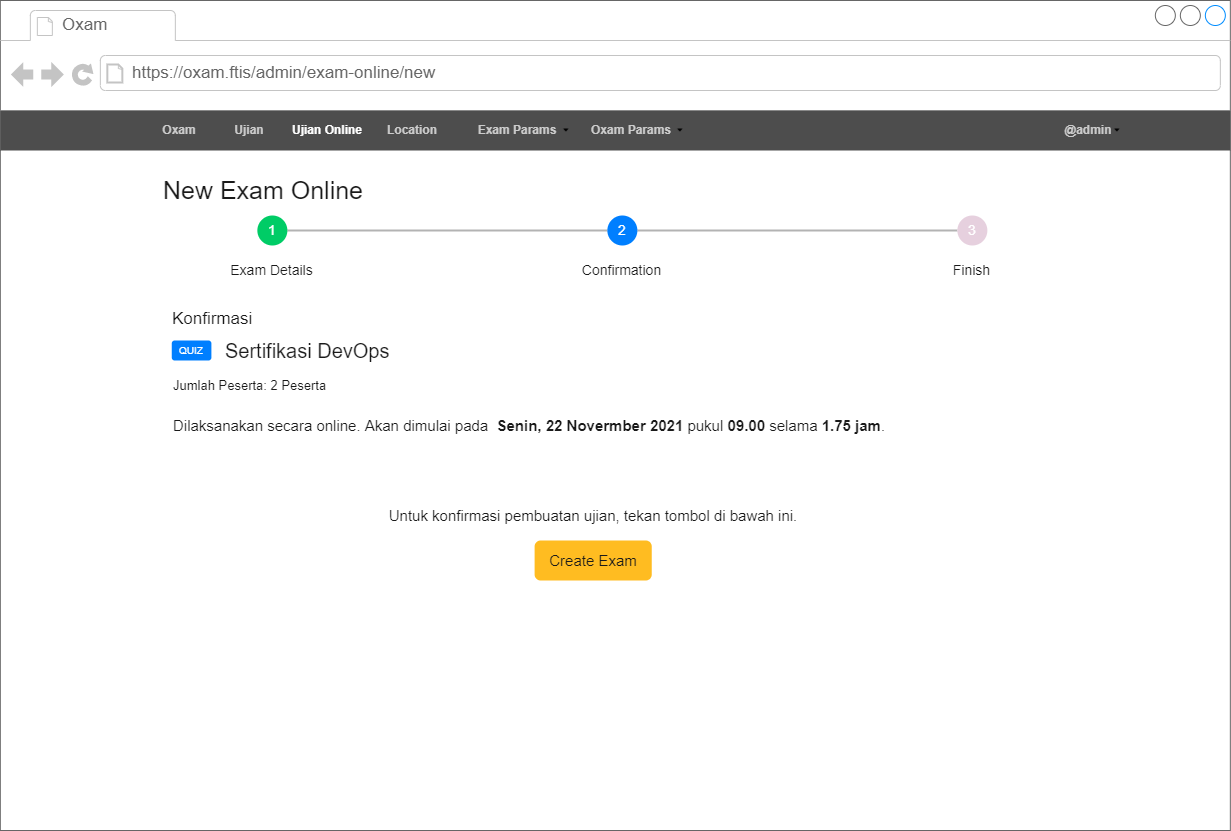

The diagram above was exported from draw.io. Its source (the exported page's mxGraphModel, read from the mxfile embedded in the PNG):
<mxGraphModel dx="2048" dy="-1108" grid="1" gridSize="10" guides="1" tooltips="1" connect="1" arrows="1" fold="1" page="1" pageScale="1" pageWidth="850" pageHeight="1100" math="0" shadow="0">
  <root>
    <mxCell id="0" />
    <mxCell id="1" parent="0" />
    <mxCell id="2" value="" style="strokeWidth=1;shadow=0;dashed=0;align=center;html=1;shape=mxgraph.mockup.containers.browserWindow;rSize=0;strokeColor=none;strokeColor2=#008cff;strokeColor3=#c4c4c4;mainText=,;recursiveResize=0;container=0;" vertex="1" parent="1">
      <mxGeometry x="312.8399999999999" y="3670" width="1230" height="830" as="geometry" />
    </mxCell>
    <mxCell id="3" value="Oxam" style="strokeWidth=1;shadow=0;dashed=0;align=center;html=1;shape=mxgraph.mockup.containers.anchor;fontSize=17;fontColor=#666666;align=left;strokeColor=none;" vertex="1" parent="1">
      <mxGeometry x="372.8399999999999" y="3682" width="110" height="26" as="geometry" />
    </mxCell>
    <mxCell id="4" value="https://oxam.ftis/admin/exam-online/new" style="strokeWidth=1;shadow=0;dashed=0;align=center;html=1;shape=mxgraph.mockup.containers.anchor;rSize=0;fontSize=17;fontColor=#666666;align=left;strokeColor=none;" vertex="1" parent="1">
      <mxGeometry x="442.8399999999999" y="3730" width="350" height="26" as="geometry" />
    </mxCell>
    <mxCell id="5" value="" style="group;strokeColor=none;" vertex="1" connectable="0" parent="1">
      <mxGeometry x="312.8399999999999" y="3780" width="1230" height="40" as="geometry" />
    </mxCell>
    <mxCell id="6" value="" style="group;strokeColor=none;" vertex="1" connectable="0" parent="5">
      <mxGeometry width="1230" height="40" as="geometry" />
    </mxCell>
    <mxCell id="7" value="" style="rounded=0;whiteSpace=wrap;html=1;labelBackgroundColor=none;fontSize=12;fontColor=#4D4D4D;strokeColor=none;fillColor=#4D4D4D;gradientColor=none;align=left;" vertex="1" parent="6">
      <mxGeometry width="1230" height="40" as="geometry" />
    </mxCell>
    <mxCell id="8" value="Oxam" style="text;html=1;strokeColor=none;fillColor=none;align=center;verticalAlign=middle;whiteSpace=wrap;rounded=0;labelBackgroundColor=none;fontSize=12;fontColor=#CCCCCC;fontStyle=1" vertex="1" parent="6">
      <mxGeometry x="149" y="5" width="60" height="30" as="geometry" />
    </mxCell>
    <mxCell id="9" value="@admin" style="text;html=1;strokeColor=none;fillColor=none;align=center;verticalAlign=middle;whiteSpace=wrap;rounded=0;labelBackgroundColor=none;fontSize=12;fontColor=#CCCCCC;fontStyle=1" vertex="1" parent="6">
      <mxGeometry x="1043" y="5" width="90" height="30" as="geometry" />
    </mxCell>
    <mxCell id="10" value="" style="shape=image;html=1;verticalAlign=top;verticalLabelPosition=bottom;labelBackgroundColor=#ffffff;imageAspect=0;aspect=fixed;image=https://cdn4.iconfinder.com/data/icons/ionicons/512/icon-arrow-down-b-128.png;fontSize=12;fontColor=#CCCCCC;strokeColor=none;fillColor=#CCCCCC;gradientColor=none;imageBackground=none;" vertex="1" parent="6">
      <mxGeometry x="1113" y="16" width="8" height="8" as="geometry" />
    </mxCell>
    <mxCell id="11" value="Ujian" style="text;html=1;strokeColor=none;fillColor=none;align=center;verticalAlign=middle;whiteSpace=wrap;rounded=0;labelBackgroundColor=none;fontSize=12;fontColor=#CCCCCC;fontStyle=1" vertex="1" parent="6">
      <mxGeometry x="219" y="5" width="60" height="30" as="geometry" />
    </mxCell>
    <mxCell id="12" value="Location" style="text;html=1;strokeColor=none;fillColor=none;align=center;verticalAlign=middle;whiteSpace=wrap;rounded=0;labelBackgroundColor=none;fontSize=12;fontColor=#CCCCCC;fontStyle=1" vertex="1" parent="5">
      <mxGeometry x="382" y="5" width="60" height="30" as="geometry" />
    </mxCell>
    <mxCell id="13" value="Exam Params" style="text;html=1;strokeColor=none;fillColor=none;align=center;verticalAlign=middle;whiteSpace=wrap;rounded=0;labelBackgroundColor=none;fontSize=12;fontColor=#CCCCCC;fontStyle=1" vertex="1" parent="5">
      <mxGeometry x="472" y="5" width="90" height="30" as="geometry" />
    </mxCell>
    <mxCell id="14" value="Oxam Params" style="text;html=1;strokeColor=none;fillColor=none;align=center;verticalAlign=middle;whiteSpace=wrap;rounded=0;labelBackgroundColor=none;fontSize=12;fontColor=#CCCCCC;fontStyle=1" vertex="1" parent="5">
      <mxGeometry x="586" y="5" width="90" height="30" as="geometry" />
    </mxCell>
    <mxCell id="15" value="" style="shape=image;html=1;verticalAlign=top;verticalLabelPosition=bottom;labelBackgroundColor=#ffffff;imageAspect=0;aspect=fixed;image=https://cdn4.iconfinder.com/data/icons/ionicons/512/icon-arrow-down-b-128.png;fontSize=12;fontColor=#CCCCCC;strokeColor=none;fillColor=#CCCCCC;gradientColor=none;imageBackground=none;" vertex="1" parent="5">
      <mxGeometry x="676" y="16" width="8" height="8" as="geometry" />
    </mxCell>
    <mxCell id="16" value="" style="shape=image;html=1;verticalAlign=top;verticalLabelPosition=bottom;labelBackgroundColor=#ffffff;imageAspect=0;aspect=fixed;image=https://cdn4.iconfinder.com/data/icons/ionicons/512/icon-arrow-down-b-128.png;fontSize=12;fontColor=#CCCCCC;strokeColor=none;fillColor=#CCCCCC;gradientColor=none;imageBackground=none;" vertex="1" parent="5">
      <mxGeometry x="562" y="16" width="8" height="8" as="geometry" />
    </mxCell>
    <mxCell id="17" value="Ujian Online" style="text;html=1;strokeColor=none;fillColor=none;align=center;verticalAlign=middle;whiteSpace=wrap;rounded=0;labelBackgroundColor=none;fontSize=12;fontColor=#FFFFFF;fontStyle=1" vertex="1" parent="1">
      <mxGeometry x="599.8399999999999" y="3785" width="80.1" height="30" as="geometry" />
    </mxCell>
    <mxCell id="18" value="&lt;font style=&quot;font-size: 25px&quot; color=&quot;#1a1a1a&quot;&gt;New Exam Online&lt;/font&gt;" style="text;html=1;strokeColor=none;fillColor=none;align=center;verticalAlign=middle;whiteSpace=wrap;rounded=0;fontColor=#FFFFFF;" vertex="1" parent="1">
      <mxGeometry x="468.9399999999998" y="3844.2" width="213.9" height="30" as="geometry" />
    </mxCell>
    <mxCell id="19" value="" style="group;strokeColor=none;" vertex="1" connectable="0" parent="1">
      <mxGeometry x="536.3599999999999" y="3885" width="797" height="70" as="geometry" />
    </mxCell>
    <mxCell id="20" style="edgeStyle=orthogonalEdgeStyle;rounded=0;orthogonalLoop=1;jettySize=auto;html=1;exitX=1;exitY=0.5;exitDx=0;exitDy=0;entryX=0;entryY=0.5;entryDx=0;entryDy=0;endArrow=none;endFill=0;strokeColor=#B3B3B3;strokeWidth=2;" edge="1" parent="19" source="21" target="23">
      <mxGeometry relative="1" as="geometry" />
    </mxCell>
    <mxCell id="21" value="&lt;font style=&quot;font-size: 14px&quot;&gt;1&lt;/font&gt;" style="ellipse;whiteSpace=wrap;html=1;aspect=fixed;fontSize=9;fontColor=#FFFFFF;fillColor=#00CC66;align=center;verticalAlign=middle;strokeColor=none;" vertex="1" parent="19">
      <mxGeometry x="33.5" width="30" height="30" as="geometry" />
    </mxCell>
    <mxCell id="22" style="edgeStyle=orthogonalEdgeStyle;rounded=0;orthogonalLoop=1;jettySize=auto;html=1;exitX=1;exitY=0.5;exitDx=0;exitDy=0;entryX=0;entryY=0.5;entryDx=0;entryDy=0;endArrow=none;endFill=0;strokeColor=#B3B3B3;strokeWidth=2;" edge="1" parent="19" source="23" target="25">
      <mxGeometry relative="1" as="geometry" />
    </mxCell>
    <mxCell id="23" value="&lt;font style=&quot;font-size: 14px&quot;&gt;2&lt;/font&gt;" style="ellipse;whiteSpace=wrap;html=1;aspect=fixed;fontSize=9;fontColor=#FFFFFF;fillColor=#007FFF;align=center;verticalAlign=middle;strokeColor=none;" vertex="1" parent="19">
      <mxGeometry x="383.5" width="30" height="30" as="geometry" />
    </mxCell>
    <mxCell id="24" style="edgeStyle=orthogonalEdgeStyle;rounded=0;orthogonalLoop=1;jettySize=auto;html=1;entryX=0;entryY=0.5;entryDx=0;entryDy=0;fontSize=14;fontColor=#FFFFFF;strokeColor=none;endArrow=none;endFill=0;strokeWidth=2;targetPerimeterSpacing=0;sourcePerimeterSpacing=0;startSize=6;endSize=6;" edge="1" parent="19" source="21" target="23">
      <mxGeometry relative="1" as="geometry" />
    </mxCell>
    <mxCell id="25" value="&lt;font style=&quot;font-size: 14px&quot;&gt;3&lt;/font&gt;" style="ellipse;whiteSpace=wrap;html=1;aspect=fixed;fontSize=9;fontColor=#FFFFFF;fillColor=#E6D0DE;align=center;verticalAlign=middle;strokeColor=none;" vertex="1" parent="19">
      <mxGeometry x="733.5" width="30" height="30" as="geometry" />
    </mxCell>
    <mxCell id="26" style="edgeStyle=orthogonalEdgeStyle;rounded=0;orthogonalLoop=1;jettySize=auto;html=1;exitX=1;exitY=0.5;exitDx=0;exitDy=0;entryX=0;entryY=0.5;entryDx=0;entryDy=0;fontSize=14;fontColor=#FFFFFF;strokeColor=none;endArrow=none;endFill=0;strokeWidth=2;targetPerimeterSpacing=0;sourcePerimeterSpacing=6;" edge="1" parent="19" source="23" target="25">
      <mxGeometry relative="1" as="geometry" />
    </mxCell>
    <mxCell id="27" value="&lt;font color=&quot;#1a1a1a&quot;&gt;Exam Details&lt;/font&gt;" style="text;html=1;strokeColor=none;fillColor=none;align=center;verticalAlign=middle;whiteSpace=wrap;rounded=0;fontSize=14;fontColor=#FFFFFF;" vertex="1" parent="19">
      <mxGeometry y="40" width="97" height="30" as="geometry" />
    </mxCell>
    <mxCell id="28" value="&lt;font color=&quot;#1a1a1a&quot;&gt;Confirmation&lt;/font&gt;" style="text;html=1;strokeColor=none;fillColor=none;align=center;verticalAlign=middle;whiteSpace=wrap;rounded=0;fontSize=14;fontColor=#FFFFFF;" vertex="1" parent="19">
      <mxGeometry x="350" y="40" width="97" height="30" as="geometry" />
    </mxCell>
    <mxCell id="29" value="&lt;font color=&quot;#1a1a1a&quot;&gt;Finish&lt;/font&gt;" style="text;html=1;strokeColor=none;fillColor=none;align=center;verticalAlign=middle;whiteSpace=wrap;rounded=0;fontSize=14;fontColor=#FFFFFF;" vertex="1" parent="19">
      <mxGeometry x="700" y="40" width="97" height="30" as="geometry" />
    </mxCell>
    <mxCell id="30" value="&lt;font style=&quot;font-size: 17px;&quot; color=&quot;#1a1a1a&quot;&gt;Konfirmasi&lt;/font&gt;" style="text;html=1;strokeColor=none;fillColor=none;align=left;verticalAlign=middle;whiteSpace=wrap;rounded=0;fontColor=#FFFFFF;fontSize=17;" vertex="1" parent="1">
      <mxGeometry x="482.8399999999998" y="3974" width="213.9" height="30" as="geometry" />
    </mxCell>
    <mxCell id="31" value="&lt;font style=&quot;font-size: 10px;&quot;&gt;QUIZ&lt;/font&gt;" style="rounded=1;whiteSpace=wrap;html=1;fontSize=10;fontColor=#FFFFFF;fillColor=#007FFF;align=center;strokeColor=none;" vertex="1" parent="1">
      <mxGeometry x="484.26" y="4010" width="39.64" height="20" as="geometry" />
    </mxCell>
    <mxCell id="32" value="&lt;font style=&quot;font-size: 20px&quot; color=&quot;#1a1a1a&quot;&gt;Sertifikasi DevOps&lt;/font&gt;" style="text;html=1;strokeColor=none;fillColor=none;align=left;verticalAlign=middle;whiteSpace=wrap;rounded=0;fontColor=#FFFFFF;" vertex="1" parent="1">
      <mxGeometry x="536.3599999999998" y="4005" width="213.9" height="30" as="geometry" />
    </mxCell>
    <mxCell id="33" value="&lt;font style=&quot;font-size: 13px&quot; color=&quot;#1a1a1a&quot;&gt;Jumlah Peserta: 2 Peserta&lt;/font&gt;" style="text;html=1;strokeColor=none;fillColor=none;align=left;verticalAlign=middle;whiteSpace=wrap;rounded=0;fontColor=#FFFFFF;fontSize=13;" vertex="1" parent="1">
      <mxGeometry x="484.2599999999998" y="4040" width="213.9" height="30" as="geometry" />
    </mxCell>
    <mxCell id="34" value="&lt;font style=&quot;font-size: 15px;&quot; color=&quot;#1a1a1a&quot;&gt;Dilaksanakan secara online. Akan dimulai pada&amp;nbsp; &lt;b style=&quot;font-size: 15px;&quot;&gt;Senin, 22 Novermber 2021 &lt;/b&gt;pukul &lt;b style=&quot;font-size: 15px;&quot;&gt;09.00 &lt;/b&gt;selama &lt;b style=&quot;font-size: 15px;&quot;&gt;1.75 jam&lt;/b&gt;.&lt;/font&gt;" style="text;html=1;strokeColor=none;fillColor=none;align=left;verticalAlign=middle;whiteSpace=wrap;rounded=0;fontColor=#FFFFFF;fontSize=15;" vertex="1" parent="1">
      <mxGeometry x="483.9" y="4080" width="723.24" height="30" as="geometry" />
    </mxCell>
    <mxCell id="35" value="&lt;font color=&quot;#1a1a1a&quot;&gt;Untuk konfirmasi pembuatan ujian, tekan tombol di bawah ini.&lt;/font&gt;" style="text;html=1;strokeColor=none;fillColor=none;align=center;verticalAlign=middle;whiteSpace=wrap;rounded=0;fontColor=#FFFFFF;fontSize=15;" vertex="1" parent="1">
      <mxGeometry x="621.6800000000001" y="4170" width="568" height="30" as="geometry" />
    </mxCell>
    <mxCell id="36" value="" style="rounded=1;whiteSpace=wrap;html=1;labelBackgroundColor=#FFFFFF;fontColor=#BFB5C4;strokeColor=none;fillColor=#FFBC21;" vertex="1" parent="1">
      <mxGeometry x="847.11" y="4210" width="117.14" height="40" as="geometry" />
    </mxCell>
    <mxCell id="37" value="&lt;font color=&quot;#1a1a1a&quot;&gt;Create Exam&lt;/font&gt;" style="text;html=1;strokeColor=none;fillColor=none;align=center;verticalAlign=middle;whiteSpace=wrap;rounded=0;labelBackgroundColor=none;fontColor=#FFFFFF;fontSize=15;" vertex="1" parent="1">
      <mxGeometry x="858.88" y="4212.5" width="93.61" height="35" as="geometry" />
    </mxCell>
  </root>
</mxGraphModel>